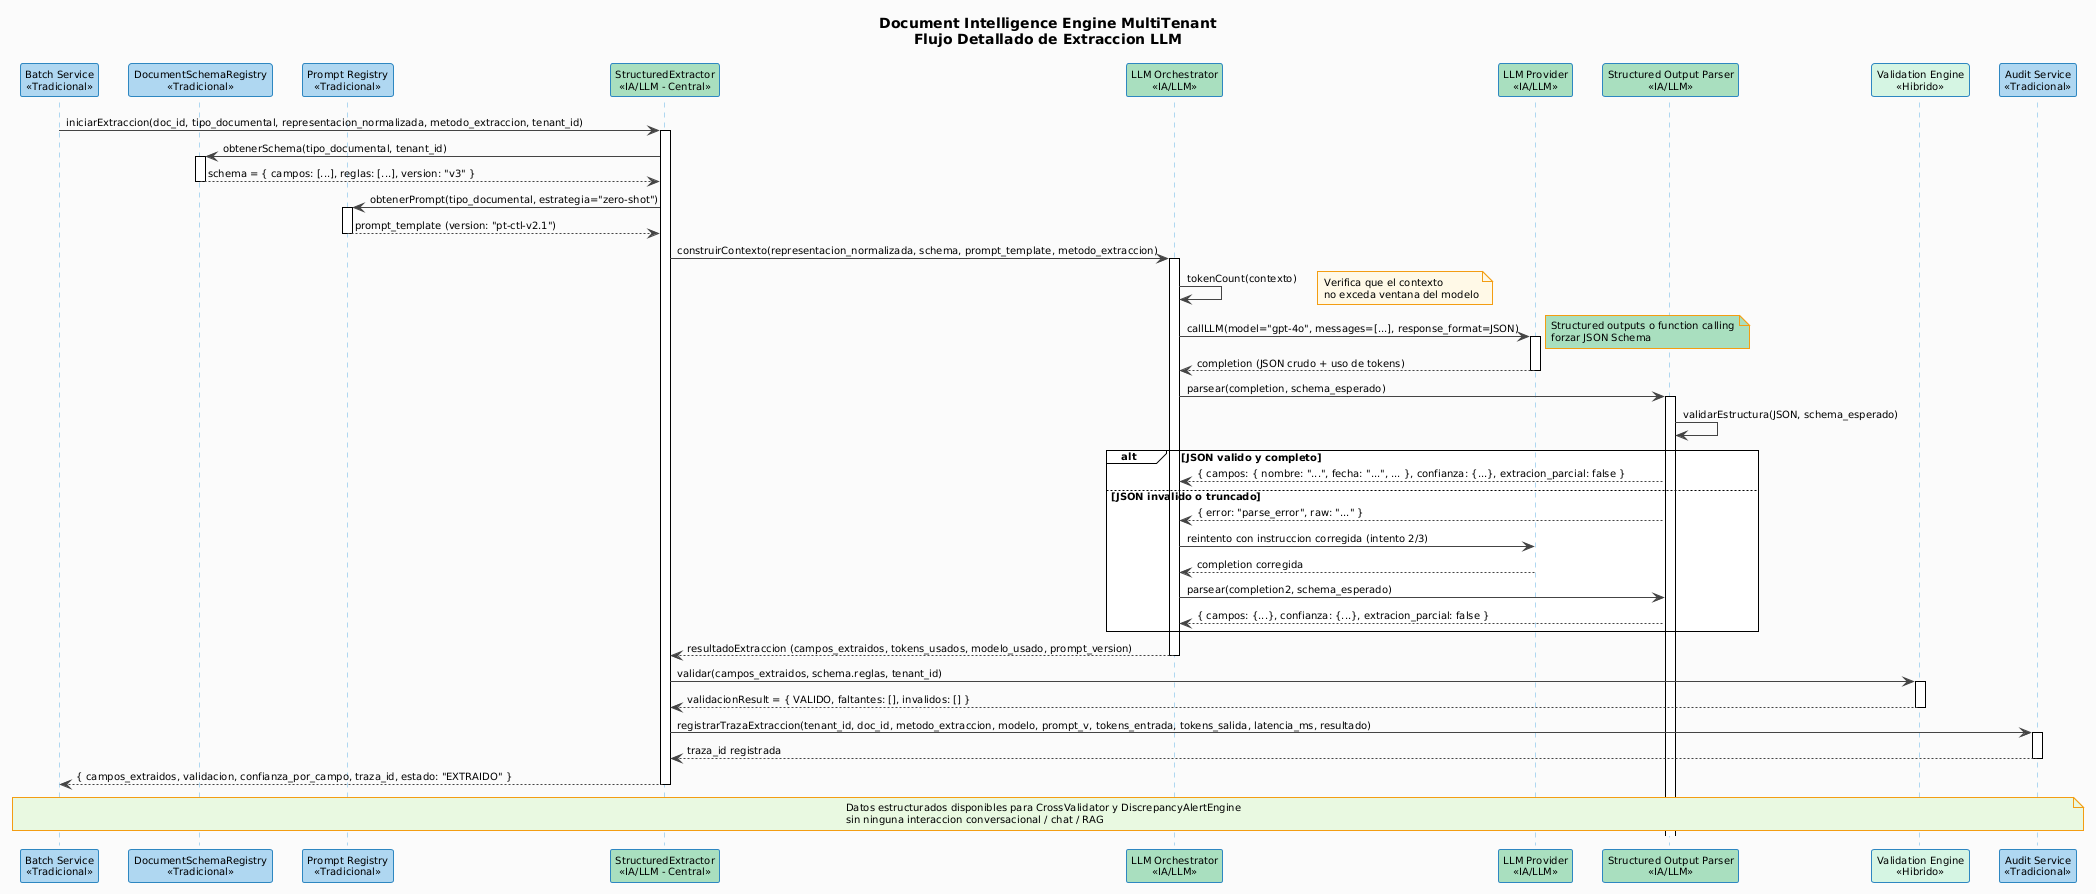

The diagram above was rendered by PlantUML. Its source (embedded in the PNG):
@startuml
!theme plain
skinparam backgroundColor #FAFAFA
skinparam defaultFontName "Segoe UI"
skinparam defaultFontSize 10
skinparam sequenceArrowColor #444444
skinparam sequenceBoxBorderColor #2E86C1
skinparam sequenceParticipantBackgroundColor #E8F4FD
skinparam sequenceParticipantBorderColor #2E86C1
skinparam sequenceLifeLineBorderColor #AED6F1
skinparam noteBackgroundColor #FEF9E7
skinparam noteBorderColor #F39C12
skinparam titleFontSize 14
skinparam titleFontStyle bold

title Document Intelligence Engine MultiTenant\nFlujo Detallado de Extraccion LLM

participant "Batch Service\n<<Tradicional>>" as BS #AED6F1
participant "DocumentSchemaRegistry\n<<Tradicional>>" as SR #AED6F1
participant "Prompt Registry\n<<Tradicional>>" as PR #AED6F1
participant "StructuredExtractor\n<<IA/LLM - Central>>" as SE #A9DFBF
participant "LLM Orchestrator\n<<IA/LLM>>" as LO #A9DFBF
participant "LLM Provider\n<<IA/LLM>>" as LLM #A9DFBF
participant "Structured Output Parser\n<<IA/LLM>>" as OP #A9DFBF
participant "Validation Engine\n<<Hibrido>>" as VE #D5F5E3
participant "Audit Service\n<<Tradicional>>" as AS #AED6F1

BS -> SE : iniciarExtraccion(doc_id, tipo_documental, representacion_normalizada, metodo_extraccion, tenant_id)
activate SE

SE -> SR : obtenerSchema(tipo_documental, tenant_id)
activate SR
SR --> SE : schema = { campos: [...], reglas: [...], version: "v3" }
deactivate SR

SE -> PR : obtenerPrompt(tipo_documental, estrategia="zero-shot")
activate PR
PR --> SE : prompt_template (version: "pt-ctl-v2.1")
deactivate PR

SE -> LO : construirContexto(representacion_normalizada, schema, prompt_template, metodo_extraccion)
activate LO
LO -> LO : tokenCount(contexto)
note right #FEF9E7 : Verifica que el contexto\nno exceda ventana del modelo

LO -> LLM : callLLM(model="gpt-4o", messages=[...], response_format=JSON)
activate LLM
note right #A9DFBF : Structured outputs o function calling\nforzar JSON Schema
LLM --> LO : completion (JSON crudo + uso de tokens)
deactivate LLM

LO -> OP : parsear(completion, schema_esperado)
activate OP
OP -> OP : validarEstructura(JSON, schema_esperado)

alt JSON valido y completo
  OP --> LO : { campos: { nombre: "...", fecha: "...", ... }, confianza: {...}, extracion_parcial: false }
else JSON invalido o truncado
  OP --> LO : { error: "parse_error", raw: "..." }
  LO -> LLM : reintento con instruccion corregida (intento 2/3)
  LLM --> LO : completion corregida
  LO -> OP : parsear(completion2, schema_esperado)
  OP --> LO : { campos: {...}, confianza: {...}, extracion_parcial: false }
end

LO --> SE : resultadoExtraccion (campos_extraidos, tokens_usados, modelo_usado, prompt_version)
deactivate LO

SE -> VE : validar(campos_extraidos, schema.reglas, tenant_id)
activate VE
VE --> SE : validacionResult = { VALIDO, faltantes: [], invalidos: [] }
deactivate VE

SE -> AS : registrarTrazaExtraccion(tenant_id, doc_id, metodo_extraccion, modelo, prompt_v, tokens_entrada, tokens_salida, latencia_ms, resultado)
activate AS
AS --> SE : traza_id registrada
deactivate AS

SE --> BS : { campos_extraidos, validacion, confianza_por_campo, traza_id, estado: "EXTRAIDO" }
deactivate SE

note over BS, AS #E8F8E0 : Datos estructurados disponibles para CrossValidator y DiscrepancyAlertEngine\nsin ninguna interaccion conversacional / chat / RAG
@enduml